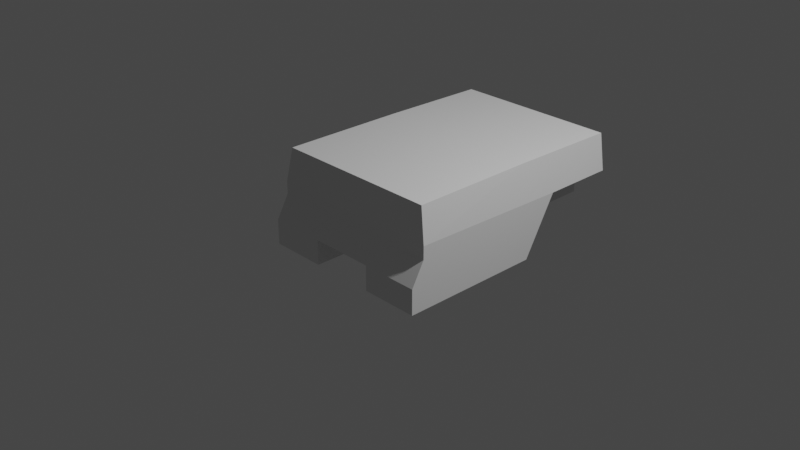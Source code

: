 # Source: CWA_HMMWV_wagon_iva.blend  (saved by Blender 3.1.7; exported with 4.5.12 LTS)
import bpy
from mathutils import Matrix  # noqa: F401  (used for matrix-valued properties, if any)

bpy.ops.wm.read_factory_settings(use_empty=True)
scene = bpy.context.scene
scene.name = 'Scene'

# ---- collections
col_collection = bpy.data.collections.new('Collection'); scene.collection.children.link(col_collection)
col_collider_hatch_backleft = bpy.data.collections.new('collider:hatch_backLeft')  # instanced only; not linked into the scene
col_collider_hatch_backright = bpy.data.collections.new('collider:hatch_backRight')  # instanced only; not linked into the scene
col_collider_hatch_frontleft = bpy.data.collections.new('collider:hatch_frontLeft')  # instanced only; not linked into the scene
col_collider_hatch_frontright = bpy.data.collections.new('collider:hatch_frontRight')  # instanced only; not linked into the scene
col_collider_hatch_rear = bpy.data.collections.new('collider:hatch_rear')  # instanced only; not linked into the scene

# ---- world
world_world = bpy.data.worlds.new('World'); scene.world = world_world
world_world.use_nodes = True; world_world.node_tree.nodes.clear()
_N = world_world.node_tree.nodes; _L = world_world.node_tree.links
n0 = _N.new('ShaderNodeOutputWorld'); n0.name = 'World Output'; n0.location = (300, 300)
n1 = _N.new('ShaderNodeBackground'); n1.name = 'Background'; n1.location = (10, 300)
n1.inputs[0].default_value = (0.05088, 0.05088, 0.05088, 1.0)
_L.new(n1.outputs[0], n0.inputs[0])
n0.is_active_output = True
world_world.color = (0.05088, 0.05088, 0.05088)
world_world.use_sun_shadow = False
world_world.sun_shadow_jitter_overblur = 0.0

# ---- cameras
cam_camera = bpy.data.cameras.new('Camera')
cam_camera.clip_end = 100.0
cam_camera.ortho_scale = 7.314

# ---- lights
light_light = bpy.data.lights.new('Light', 'POINT')
light_light.transmission_factor = 0.0
light_light.energy = 1000.0
light_light.shadow_soft_size = 0.1
light_light.shadow_maximum_resolution = 0.006
light_light.use_absolute_resolution = True

# ---- meshes
me_shellcollider_collider = bpy.data.meshes.new('shellCollider.collider')
me_shellcollider_collider.from_pydata([(-1.0, 0.6357, 0.149), (-1.0, 0.7776, -0.1059), (-0.3613, 0.7776, -0.1059), (0.3613, 0.7776, -0.1059), (1.0, 0.7776, -0.1059), (1.0, 0.6357, 0.149), (-0.3613, 0.7776, -0.3847), (-1.0, 0.7776, -0.3847), (0.6545, -1.996, -0.1059), (0.6545, -1.004, -0.1059), (0.3613, -1.004, -0.1059), (-0.3613, -1.004, -0.1059), (-0.6545, -1.004, -0.1059), (-0.6545, -1.996, -0.1059), (0.6545, -2.009, 0.2497), (1.0, -2.009, 0.2497), (1.0, -1.193, 0.2497), (0.6545, -1.193, 0.2497), (1.0, 0.6357, 0.2912), (-1.0, 0.6357, 0.2912), (-1.0, -1.193, 0.2497), (-1.0, -0.83, -0.3847), (0.9313, -0.8073, 0.6689), (-0.9313, -0.8073, 0.6689), (-0.9313, 0.6013, 0.6689), (0.9313, 0.6013, 0.6689), (-0.6545, -2.009, 0.2497), (0.3613, -0.83, -0.3847), (0.3613, 0.7776, -0.3847), (1.0, -0.83, -0.3847), (1.0, 0.7776, -0.3847), (-0.6545, -1.193, 0.2497), (-0.3613, -0.83, -0.3847), (0.9313, -2.02, 0.6511), (-0.9313, -2.02, 0.6511), (-1.0, -2.009, 0.2497)], [], [(0, 1, 5), (3, 4, 2), (1, 2, 5), (4, 5, 2), (2, 1, 6), (1, 7, 6), (8, 9, 13), (3, 2, 10), (9, 10, 13), (12, 13, 11), (2, 11, 10), (11, 13, 10), (15, 16, 14), (16, 17, 14), (0, 5, 18), (0, 18, 19), (0, 19, 20), (21, 7, 20), (1, 0, 7), (7, 0, 20), (23, 24, 22), (24, 25, 22), (14, 8, 26), (8, 13, 26), (10, 27, 3), (27, 28, 3), (29, 30, 27), (30, 28, 27), (9, 8, 17), (8, 14, 17), (20, 31, 21), (11, 32, 12), (31, 12, 21), (32, 21, 12), (22, 25, 16), (25, 18, 16), (17, 16, 9), (27, 10, 29), (16, 29, 9), (29, 10, 9), (34, 23, 33), (23, 22, 33), (2, 6, 11), (6, 32, 11), (31, 20, 26), (20, 35, 26), (35, 20, 34), (20, 23, 34), (32, 6, 21), (6, 7, 21), (28, 30, 3), (30, 4, 3), (18, 25, 19), (25, 24, 19), (31, 26, 12), (26, 13, 12), (24, 23, 19), (23, 20, 19), (22, 16, 33), (16, 15, 33), (14, 26, 15), (35, 34, 26), (33, 15, 34), (34, 15, 26), (18, 5, 16), (4, 30, 5), (29, 16, 30), (30, 16, 5)])
me_shellcollider_collider.use_remesh_fix_poles = True
me_shellcollider_collider.use_remesh_preserve_attributes = False
me_shellcollider_collider.update()
me_hatch_backleft = bpy.data.meshes.new('hatch_backLeft')
me_hatch_backleft.from_pydata([(-0.007926, -0.06182, -0.02063), (-0.007926, -0.06182, 0.02063), (-0.007926, 0.06182, 0.02063), (-0.007926, 0.06182, -0.02063), (0.007926, 0.06182, -0.02063), (0.007926, 0.06182, 0.02063), (0.007926, -0.06182, 0.02063), (0.007926, -0.06182, -0.02063)], [(0, 1), (1, 2), (2, 3), (3, 4), (4, 5), (5, 6), (6, 7), (7, 0), (6, 1), (5, 2), (7, 4), (3, 0)], [])
me_hatch_backleft.use_remesh_fix_poles = True
me_hatch_backleft.use_remesh_preserve_attributes = False
me_hatch_backleft.update()
me_hatch_backright = bpy.data.meshes.new('hatch_backRight')
me_hatch_backright.from_pydata([(-0.007926, -0.06182, -0.02063), (-0.007926, -0.06182, 0.02063), (-0.007926, 0.06182, 0.02063), (-0.007926, 0.06182, -0.02063), (0.007926, 0.06182, -0.02063), (0.007926, 0.06182, 0.02063), (0.007926, -0.06182, 0.02063), (0.007926, -0.06182, -0.02063)], [(0, 1), (1, 2), (2, 3), (3, 4), (4, 5), (5, 6), (6, 7), (7, 0), (6, 1), (5, 2), (7, 4), (3, 0)], [])
me_hatch_backright.use_remesh_fix_poles = True
me_hatch_backright.use_remesh_preserve_attributes = False
me_hatch_backright.update()
me_hatch_frontleft = bpy.data.meshes.new('hatch_frontLeft')
me_hatch_frontleft.from_pydata([(-0.007926, -0.06182, -0.02063), (-0.007926, -0.06182, 0.02063), (-0.007926, 0.06182, 0.02063), (-0.007926, 0.06182, -0.02063), (0.007926, 0.06182, -0.02063), (0.007926, 0.06182, 0.02063), (0.007926, -0.06182, 0.02063), (0.007926, -0.06182, -0.02063)], [(0, 1), (1, 2), (2, 3), (3, 4), (4, 5), (5, 6), (6, 7), (7, 0), (6, 1), (5, 2), (7, 4), (3, 0)], [])
me_hatch_frontleft.use_remesh_fix_poles = True
me_hatch_frontleft.use_remesh_preserve_attributes = False
me_hatch_frontleft.update()
me_hatch_frontright = bpy.data.meshes.new('hatch_frontRight')
me_hatch_frontright.from_pydata([(-0.007926, -0.06182, -0.02063), (-0.007926, -0.06182, 0.02063), (-0.007926, 0.06182, 0.02063), (-0.007926, 0.06182, -0.02063), (0.007926, 0.06182, -0.02063), (0.007926, 0.06182, 0.02063), (0.007926, -0.06182, 0.02063), (0.007926, -0.06182, -0.02063)], [(0, 1), (1, 2), (2, 3), (3, 4), (4, 5), (5, 6), (6, 7), (7, 0), (6, 1), (5, 2), (7, 4), (3, 0)], [])
me_hatch_frontright.use_remesh_fix_poles = True
me_hatch_frontright.use_remesh_preserve_attributes = False
me_hatch_frontright.update()
me_hatch_rear = bpy.data.meshes.new('hatch_rear')
me_hatch_rear.from_pydata([(-0.06182, -0.007926, -0.02063), (-0.06182, -0.007926, 0.02063), (-0.06182, 0.007926, 0.02063), (-0.06182, 0.007926, -0.02063), (0.06182, 0.007926, -0.02063), (0.06182, 0.007926, 0.02063), (0.06182, -0.007926, 0.02063), (0.06182, -0.007926, -0.02063)], [(0, 1), (1, 2), (2, 3), (3, 4), (4, 5), (5, 6), (6, 7), (7, 0), (6, 1), (5, 2), (7, 4), (3, 0)], [])
me_hatch_rear.use_remesh_fix_poles = True
me_hatch_rear.use_remesh_preserve_attributes = False
me_hatch_rear.update()

# ---- objects
ob_light = bpy.data.objects.new('Light', light_light)
ob_camera = bpy.data.objects.new('Camera', cam_camera)
ob_freeiva = bpy.data.objects.new('FreeIva', None)
ob_hatch_backleft = bpy.data.objects.new('hatch_backLeft', None)
ob_hatch_backright = bpy.data.objects.new('hatch_backRight', None)
ob_hatch_frontleft = bpy.data.objects.new('hatch_frontLeft', None)
ob_hatch_frontright = bpy.data.objects.new('hatch_frontRight', None)
ob_hatch_rear = bpy.data.objects.new('hatch_rear', None)
ob_shellcollider = bpy.data.objects.new('shellCollider', me_shellcollider_collider)
ob_mesh_hatch_backleft = bpy.data.objects.new('mesh:hatch_backLeft', me_hatch_backleft)
ob_mesh_hatch_backright = bpy.data.objects.new('mesh:hatch_backRight', me_hatch_backright)
ob_mesh_hatch_frontleft = bpy.data.objects.new('mesh:hatch_frontLeft', me_hatch_frontleft)
ob_mesh_hatch_frontright = bpy.data.objects.new('mesh:hatch_frontRight', me_hatch_frontright)
ob_mesh_hatch_rear = bpy.data.objects.new('mesh:hatch_rear', me_hatch_rear)

# ---- transforms, parenting, visibility, modifiers, constraints
ob_light.location = (4.076, 1.005, 5.904)
ob_light.rotation_euler = (0.6503, 0.05522, 1.866)
ob_light.lock_rotations_4d = False
ob_light.empty_display_type = 'ARROWS'
ob_light.color = (0.0, 0.0, 0.0, 0.0)
ob_light.lineart.crease_threshold = 0.0
ob_camera.location = (7.359, -6.926, 4.958)
ob_camera.rotation_euler = (1.109, 0.0, 0.8149)
ob_camera.lock_rotations_4d = False
ob_camera.empty_display_type = 'ARROWS'
ob_camera.color = (0.0, 0.0, 0.0, 0.0)
ob_camera.display_type = 'WIRE'
ob_camera.lineart.crease_threshold = 0.0
ob_freeiva.location = (0.0, 0.0, 0.0)
ob_freeiva.rotation_mode = 'QUATERNION'
ob_freeiva.rotation_quaternion = (1.0, 0.0, 0.0, 0.0)
ob_hatch_backleft.parent = ob_freeiva
ob_hatch_backleft.location = (0.9955, 0.6614, 0.0837)
ob_hatch_backleft.rotation_mode = 'QUATERNION'
ob_hatch_backleft.rotation_quaternion = (-4.371e-08, -2.937e-15, 6.718e-08, 1.0)
ob_hatch_backleft.scale = (1.0, 1.0, 1.0)
ob_hatch_backleft.empty_display_type = 'ARROWS'
ob_hatch_backleft.empty_display_size = 0.3
ob_hatch_backleft.instance_type = 'COLLECTION'
ob_hatch_backright.parent = ob_freeiva
ob_hatch_backright.location = (-0.9955, 0.6614, 0.0837)
ob_hatch_backright.rotation_mode = 'QUATERNION'
ob_hatch_backright.rotation_quaternion = (-4.371e-08, -2.937e-15, 6.718e-08, 1.0)
ob_hatch_backright.scale = (1.0, 1.0, 1.0)
ob_hatch_backright.empty_display_type = 'ARROWS'
ob_hatch_backright.empty_display_size = 0.3
ob_hatch_backright.instance_type = 'COLLECTION'
ob_hatch_frontleft.parent = ob_freeiva
ob_hatch_frontleft.location = (0.9955, -0.1476, 0.0837)
ob_hatch_frontleft.rotation_mode = 'QUATERNION'
ob_hatch_frontleft.rotation_quaternion = (-4.371e-08, -2.937e-15, 6.718e-08, 1.0)
ob_hatch_frontleft.scale = (1.0, 1.0, 1.0)
ob_hatch_frontleft.empty_display_type = 'ARROWS'
ob_hatch_frontleft.empty_display_size = 0.3
ob_hatch_frontleft.instance_type = 'COLLECTION'
ob_hatch_frontright.parent = ob_freeiva
ob_hatch_frontright.location = (-0.9955, -0.1476, 0.0837)
ob_hatch_frontright.rotation_mode = 'QUATERNION'
ob_hatch_frontright.rotation_quaternion = (-4.371e-08, -2.937e-15, 6.718e-08, 1.0)
ob_hatch_frontright.scale = (1.0, 1.0, 1.0)
ob_hatch_frontright.empty_display_type = 'ARROWS'
ob_hatch_frontright.empty_display_size = 0.3
ob_hatch_frontright.instance_type = 'COLLECTION'
ob_hatch_rear.parent = ob_freeiva
ob_hatch_rear.location = (-0.0325, 2.028, 0.1515)
ob_hatch_rear.rotation_mode = 'QUATERNION'
ob_hatch_rear.rotation_quaternion = (-4.371e-08, -2.937e-15, 6.718e-08, 1.0)
ob_hatch_rear.scale = (1.0, 1.0, 1.0)
ob_hatch_rear.empty_display_type = 'ARROWS'
ob_hatch_rear.empty_display_size = 0.3
ob_hatch_rear.instance_type = 'COLLECTION'
ob_shellcollider.parent = ob_freeiva
ob_shellcollider.location = (0.0, 0.0, 0.0)
ob_shellcollider.rotation_mode = 'QUATERNION'
ob_shellcollider.rotation_quaternion = (0.0, 0.0, 6.718e-08, 1.0)
ob_shellcollider.scale = (1.0, 1.0, 1.0)
ob_mesh_hatch_backleft.location = (0.0, 0.0, 0.0)
ob_mesh_hatch_backright.location = (0.0, 0.0, 0.0)
ob_mesh_hatch_frontleft.location = (0.0, 0.0, 0.0)
ob_mesh_hatch_frontright.location = (0.0, 0.0, 0.0)
ob_mesh_hatch_rear.location = (0.0, 0.0, 0.0)
ob_hatch_backleft.instance_collection = col_collider_hatch_backleft
ob_hatch_backright.instance_collection = col_collider_hatch_backright
ob_hatch_frontleft.instance_collection = col_collider_hatch_frontleft
ob_hatch_frontright.instance_collection = col_collider_hatch_frontright
ob_hatch_rear.instance_collection = col_collider_hatch_rear

# ---- collection membership
col_collection.objects.link(ob_light)
col_collection.objects.link(ob_camera)
col_collection.objects.link(ob_freeiva)
col_collection.objects.link(ob_hatch_backleft)
col_collection.objects.link(ob_hatch_backright)
col_collection.objects.link(ob_hatch_frontleft)
col_collection.objects.link(ob_hatch_frontright)
col_collection.objects.link(ob_hatch_rear)
col_collection.objects.link(ob_shellcollider)
col_collider_hatch_backleft.objects.link(ob_mesh_hatch_backleft)
col_collider_hatch_backright.objects.link(ob_mesh_hatch_backright)
col_collider_hatch_frontleft.objects.link(ob_mesh_hatch_frontleft)
col_collider_hatch_frontright.objects.link(ob_mesh_hatch_frontright)
col_collider_hatch_rear.objects.link(ob_mesh_hatch_rear)

# ---- scene / render settings (as saved in the file)
scene.camera = ob_camera
scene.frame_start = 1; scene.frame_end = 250; scene.frame_set(2)
scene.render.engine = 'BLENDER_EEVEE_NEXT'
scene.cycles.sampling_pattern = 'TABULATED_SOBOL'
scene.cycles.use_light_tree = False
scene.view_settings.view_transform = 'Filmic'
bpy.context.view_layer.update()
